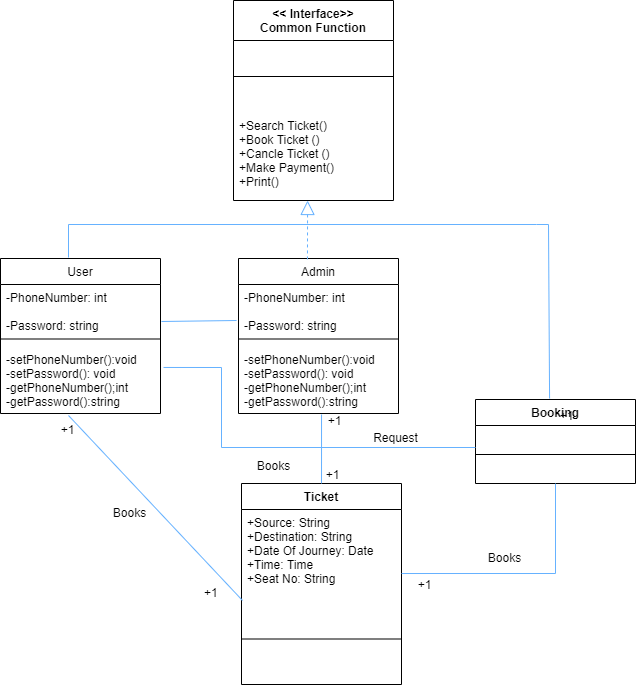

The diagram above was exported from draw.io. Its source (the exported page's mxGraphModel, read from the mxfile embedded in the PNG):
<mxGraphModel dx="1422" dy="798" grid="0" gridSize="10" guides="1" tooltips="1" connect="1" arrows="1" fold="1" page="0" pageScale="1" pageWidth="827" pageHeight="1169" math="0" shadow="0">
  <root>
    <mxCell id="WIyWlLk6GJQsqaUBKTNV-0" />
    <mxCell id="WIyWlLk6GJQsqaUBKTNV-1" parent="WIyWlLk6GJQsqaUBKTNV-0" />
    <mxCell id="0EHa-xnB4z-_lyjjbn6_-5" value="&lt;&lt; Interface&gt;&gt;&#10;Common Function" style="swimlane;fontStyle=1;align=center;verticalAlign=top;childLayout=stackLayout;horizontal=1;startSize=40;horizontalStack=0;resizeParent=1;resizeParentMax=0;resizeLast=0;collapsible=1;marginBottom=0;" parent="WIyWlLk6GJQsqaUBKTNV-1" vertex="1">
      <mxGeometry x="425" y="96" width="160" height="200" as="geometry" />
    </mxCell>
    <mxCell id="0EHa-xnB4z-_lyjjbn6_-7" value="" style="line;strokeWidth=1;fillColor=none;align=left;verticalAlign=middle;spacingTop=-1;spacingLeft=3;spacingRight=3;rotatable=0;labelPosition=right;points=[];portConstraint=eastwest;" parent="0EHa-xnB4z-_lyjjbn6_-5" vertex="1">
      <mxGeometry y="40" width="160" height="72" as="geometry" />
    </mxCell>
    <mxCell id="0EHa-xnB4z-_lyjjbn6_-8" value="+Search Ticket()&#10;+Book Ticket ()&#10;+Cancle Ticket ()&#10;+Make Payment()&#10;+Print()" style="text;strokeColor=none;fillColor=none;align=left;verticalAlign=top;spacingLeft=4;spacingRight=4;overflow=hidden;rotatable=0;points=[[0,0.5],[1,0.5]];portConstraint=eastwest;" parent="0EHa-xnB4z-_lyjjbn6_-5" vertex="1">
      <mxGeometry y="112" width="160" height="88" as="geometry" />
    </mxCell>
    <mxCell id="0EHa-xnB4z-_lyjjbn6_-13" value="Booking" style="swimlane;fontStyle=1;align=center;verticalAlign=top;childLayout=stackLayout;horizontal=1;startSize=26;horizontalStack=0;resizeParent=1;resizeParentMax=0;resizeLast=0;collapsible=1;marginBottom=0;" parent="WIyWlLk6GJQsqaUBKTNV-1" vertex="1">
      <mxGeometry x="667" y="495" width="160" height="84" as="geometry" />
    </mxCell>
    <mxCell id="0EHa-xnB4z-_lyjjbn6_-15" value="" style="line;strokeWidth=1;fillColor=none;align=left;verticalAlign=middle;spacingTop=-1;spacingLeft=3;spacingRight=3;rotatable=0;labelPosition=right;points=[];portConstraint=eastwest;" parent="0EHa-xnB4z-_lyjjbn6_-13" vertex="1">
      <mxGeometry y="26" width="160" height="58" as="geometry" />
    </mxCell>
    <mxCell id="0EHa-xnB4z-_lyjjbn6_-25" value="Ticket" style="swimlane;fontStyle=1;align=center;verticalAlign=top;childLayout=stackLayout;horizontal=1;startSize=26;horizontalStack=0;resizeParent=1;resizeParentMax=0;resizeLast=0;collapsible=1;marginBottom=0;" parent="WIyWlLk6GJQsqaUBKTNV-1" vertex="1">
      <mxGeometry x="433" y="579" width="160" height="201" as="geometry" />
    </mxCell>
    <mxCell id="0EHa-xnB4z-_lyjjbn6_-26" value="+Source: String&#10;+Destination: String&#10;+Date Of Journey: Date&#10;+Time: Time&#10;+Seat No: String" style="text;strokeColor=none;fillColor=none;align=left;verticalAlign=top;spacingLeft=4;spacingRight=4;overflow=hidden;rotatable=0;points=[[0,0.5],[1,0.5]];portConstraint=eastwest;" parent="0EHa-xnB4z-_lyjjbn6_-25" vertex="1">
      <mxGeometry y="26" width="160" height="84" as="geometry" />
    </mxCell>
    <mxCell id="0EHa-xnB4z-_lyjjbn6_-27" value="" style="line;strokeWidth=1;fillColor=none;align=left;verticalAlign=middle;spacingTop=-1;spacingLeft=3;spacingRight=3;rotatable=0;labelPosition=right;points=[];portConstraint=eastwest;" parent="0EHa-xnB4z-_lyjjbn6_-25" vertex="1">
      <mxGeometry y="110" width="160" height="91" as="geometry" />
    </mxCell>
    <mxCell id="q3GufHiayxWqhvlMrwXw-1" value="Admin" style="swimlane;fontStyle=0;align=center;verticalAlign=top;childLayout=stackLayout;horizontal=1;startSize=26;horizontalStack=0;resizeParent=1;resizeParentMax=0;resizeLast=0;collapsible=1;marginBottom=0;" vertex="1" parent="WIyWlLk6GJQsqaUBKTNV-1">
      <mxGeometry x="430" y="354" width="160" height="155" as="geometry" />
    </mxCell>
    <mxCell id="q3GufHiayxWqhvlMrwXw-2" value="-PhoneNumber: int&#10;&#10;-Password: string" style="text;strokeColor=none;fillColor=none;align=left;verticalAlign=top;spacingLeft=4;spacingRight=4;overflow=hidden;rotatable=0;points=[[0,0.5],[1,0.5]];portConstraint=eastwest;" vertex="1" parent="q3GufHiayxWqhvlMrwXw-1">
      <mxGeometry y="26" width="160" height="47" as="geometry" />
    </mxCell>
    <mxCell id="q3GufHiayxWqhvlMrwXw-3" value="" style="line;strokeWidth=1;fillColor=none;align=left;verticalAlign=middle;spacingTop=-1;spacingLeft=3;spacingRight=3;rotatable=0;labelPosition=right;points=[];portConstraint=eastwest;" vertex="1" parent="q3GufHiayxWqhvlMrwXw-1">
      <mxGeometry y="73" width="160" height="15" as="geometry" />
    </mxCell>
    <mxCell id="q3GufHiayxWqhvlMrwXw-4" value="-setPhoneNumber():void&#10;-setPassword(): void&#10;-getPhoneNumber();int&#10;-getPassword():string" style="text;strokeColor=none;fillColor=none;align=left;verticalAlign=top;spacingLeft=4;spacingRight=4;overflow=hidden;rotatable=0;points=[[0,0.5],[1,0.5]];portConstraint=eastwest;" vertex="1" parent="q3GufHiayxWqhvlMrwXw-1">
      <mxGeometry y="88" width="160" height="67" as="geometry" />
    </mxCell>
    <mxCell id="q3GufHiayxWqhvlMrwXw-5" value="User" style="swimlane;fontStyle=0;align=center;verticalAlign=top;childLayout=stackLayout;horizontal=1;startSize=26;horizontalStack=0;resizeParent=1;resizeParentMax=0;resizeLast=0;collapsible=1;marginBottom=0;" vertex="1" parent="WIyWlLk6GJQsqaUBKTNV-1">
      <mxGeometry x="192" y="354" width="160" height="155" as="geometry" />
    </mxCell>
    <mxCell id="q3GufHiayxWqhvlMrwXw-6" value="-PhoneNumber: int&#10;&#10;-Password: string" style="text;strokeColor=none;fillColor=none;align=left;verticalAlign=top;spacingLeft=4;spacingRight=4;overflow=hidden;rotatable=0;points=[[0,0.5],[1,0.5]];portConstraint=eastwest;" vertex="1" parent="q3GufHiayxWqhvlMrwXw-5">
      <mxGeometry y="26" width="160" height="47" as="geometry" />
    </mxCell>
    <mxCell id="q3GufHiayxWqhvlMrwXw-7" value="" style="line;strokeWidth=1;fillColor=none;align=left;verticalAlign=middle;spacingTop=-1;spacingLeft=3;spacingRight=3;rotatable=0;labelPosition=right;points=[];portConstraint=eastwest;" vertex="1" parent="q3GufHiayxWqhvlMrwXw-5">
      <mxGeometry y="73" width="160" height="15" as="geometry" />
    </mxCell>
    <mxCell id="q3GufHiayxWqhvlMrwXw-8" value="-setPhoneNumber():void&#10;-setPassword(): void&#10;-getPhoneNumber();int&#10;-getPassword():string" style="text;strokeColor=none;fillColor=none;align=left;verticalAlign=top;spacingLeft=4;spacingRight=4;overflow=hidden;rotatable=0;points=[[0,0.5],[1,0.5]];portConstraint=eastwest;" vertex="1" parent="q3GufHiayxWqhvlMrwXw-5">
      <mxGeometry y="88" width="160" height="67" as="geometry" />
    </mxCell>
    <mxCell id="q3GufHiayxWqhvlMrwXw-9" value="" style="endArrow=none;html=1;entryX=0.463;entryY=-0.012;entryDx=0;entryDy=0;entryPerimeter=0;rounded=0;strokeColor=#66B2FF;" edge="1" parent="WIyWlLk6GJQsqaUBKTNV-1" target="0EHa-xnB4z-_lyjjbn6_-13">
      <mxGeometry width="50" height="50" relative="1" as="geometry">
        <mxPoint x="260" y="353" as="sourcePoint" />
        <mxPoint x="751" y="320" as="targetPoint" />
        <Array as="points">
          <mxPoint x="260" y="320" />
          <mxPoint x="728" y="320" />
          <mxPoint x="740" y="320" />
        </Array>
      </mxGeometry>
    </mxCell>
    <mxCell id="q3GufHiayxWqhvlMrwXw-14" value="" style="endArrow=none;html=1;strokeColor=#66B2FF;exitX=0.425;exitY=1.03;exitDx=0;exitDy=0;exitPerimeter=0;" edge="1" parent="WIyWlLk6GJQsqaUBKTNV-1" source="q3GufHiayxWqhvlMrwXw-8">
      <mxGeometry width="50" height="50" relative="1" as="geometry">
        <mxPoint x="373" y="486" as="sourcePoint" />
        <mxPoint x="434" y="696" as="targetPoint" />
      </mxGeometry>
    </mxCell>
    <mxCell id="q3GufHiayxWqhvlMrwXw-15" value="+1" style="text;html=1;align=center;verticalAlign=middle;resizable=0;points=[];autosize=1;strokeColor=none;" vertex="1" parent="WIyWlLk6GJQsqaUBKTNV-1">
      <mxGeometry x="247" y="516" width="24" height="18" as="geometry" />
    </mxCell>
    <mxCell id="q3GufHiayxWqhvlMrwXw-16" value="&lt;span style=&quot;color: rgb(0, 0, 0); font-family: helvetica; font-size: 12px; font-style: normal; font-weight: 400; letter-spacing: normal; text-align: center; text-indent: 0px; text-transform: none; word-spacing: 0px; background-color: rgb(255, 255, 255); display: inline; float: none;&quot;&gt;+1&lt;/span&gt;" style="text;whiteSpace=wrap;html=1;" vertex="1" parent="WIyWlLk6GJQsqaUBKTNV-1">
      <mxGeometry x="394" y="675" width="34" height="28" as="geometry" />
    </mxCell>
    <mxCell id="q3GufHiayxWqhvlMrwXw-17" value="Books" style="text;html=1;align=center;verticalAlign=middle;resizable=0;points=[];autosize=1;strokeColor=none;" vertex="1" parent="WIyWlLk6GJQsqaUBKTNV-1">
      <mxGeometry x="299" y="599" width="43" height="18" as="geometry" />
    </mxCell>
    <mxCell id="q3GufHiayxWqhvlMrwXw-18" value="" style="endArrow=none;html=1;strokeColor=#66B2FF;entryX=0.5;entryY=1;entryDx=0;entryDy=0;rounded=0;exitX=1;exitY=0.762;exitDx=0;exitDy=0;exitPerimeter=0;" edge="1" parent="WIyWlLk6GJQsqaUBKTNV-1" source="0EHa-xnB4z-_lyjjbn6_-26" target="0EHa-xnB4z-_lyjjbn6_-13">
      <mxGeometry width="50" height="50" relative="1" as="geometry">
        <mxPoint x="598" y="692" as="sourcePoint" />
        <mxPoint x="640" y="436" as="targetPoint" />
        <Array as="points">
          <mxPoint x="747" y="669" />
        </Array>
      </mxGeometry>
    </mxCell>
    <mxCell id="q3GufHiayxWqhvlMrwXw-19" value="+1" style="text;html=1;align=center;verticalAlign=middle;resizable=0;points=[];autosize=1;strokeColor=none;" vertex="1" parent="WIyWlLk6GJQsqaUBKTNV-1">
      <mxGeometry x="746" y="502" width="24" height="18" as="geometry" />
    </mxCell>
    <mxCell id="q3GufHiayxWqhvlMrwXw-20" value="+1" style="text;html=1;align=center;verticalAlign=middle;resizable=0;points=[];autosize=1;strokeColor=none;" vertex="1" parent="WIyWlLk6GJQsqaUBKTNV-1">
      <mxGeometry x="604" y="670.5" width="24" height="18" as="geometry" />
    </mxCell>
    <mxCell id="q3GufHiayxWqhvlMrwXw-21" value="" style="endArrow=none;html=1;strokeColor=#66B2FF;exitX=1.019;exitY=0.313;exitDx=0;exitDy=0;exitPerimeter=0;rounded=0;" edge="1" parent="WIyWlLk6GJQsqaUBKTNV-1" source="q3GufHiayxWqhvlMrwXw-8">
      <mxGeometry width="50" height="50" relative="1" as="geometry">
        <mxPoint x="390" y="542" as="sourcePoint" />
        <mxPoint x="667" y="543" as="targetPoint" />
        <Array as="points">
          <mxPoint x="413" y="463" />
          <mxPoint x="413" y="543" />
        </Array>
      </mxGeometry>
    </mxCell>
    <mxCell id="q3GufHiayxWqhvlMrwXw-22" value="" style="endArrow=none;html=1;strokeColor=#66B2FF;exitX=1.006;exitY=0.787;exitDx=0;exitDy=0;exitPerimeter=0;entryX=-0.012;entryY=0.766;entryDx=0;entryDy=0;entryPerimeter=0;" edge="1" parent="WIyWlLk6GJQsqaUBKTNV-1" source="q3GufHiayxWqhvlMrwXw-6" target="q3GufHiayxWqhvlMrwXw-2">
      <mxGeometry width="50" height="50" relative="1" as="geometry">
        <mxPoint x="440" y="486" as="sourcePoint" />
        <mxPoint x="490" y="436" as="targetPoint" />
      </mxGeometry>
    </mxCell>
    <mxCell id="q3GufHiayxWqhvlMrwXw-23" value="" style="endArrow=block;dashed=1;endFill=0;endSize=12;html=1;strokeColor=#66B2FF;entryX=0.463;entryY=1;entryDx=0;entryDy=0;entryPerimeter=0;exitX=0.431;exitY=0.006;exitDx=0;exitDy=0;exitPerimeter=0;" edge="1" parent="WIyWlLk6GJQsqaUBKTNV-1" source="q3GufHiayxWqhvlMrwXw-1" target="0EHa-xnB4z-_lyjjbn6_-8">
      <mxGeometry width="160" relative="1" as="geometry">
        <mxPoint x="499" y="349" as="sourcePoint" />
        <mxPoint x="545" y="461" as="targetPoint" />
      </mxGeometry>
    </mxCell>
    <mxCell id="q3GufHiayxWqhvlMrwXw-24" value="" style="endArrow=none;html=1;strokeColor=#66B2FF;entryX=0.519;entryY=1.015;entryDx=0;entryDy=0;entryPerimeter=0;" edge="1" parent="WIyWlLk6GJQsqaUBKTNV-1" source="0EHa-xnB4z-_lyjjbn6_-25" target="q3GufHiayxWqhvlMrwXw-4">
      <mxGeometry width="50" height="50" relative="1" as="geometry">
        <mxPoint x="440" y="486" as="sourcePoint" />
        <mxPoint x="490" y="436" as="targetPoint" />
      </mxGeometry>
    </mxCell>
    <mxCell id="q3GufHiayxWqhvlMrwXw-25" value="Request" style="text;html=1;align=center;verticalAlign=middle;resizable=0;points=[];autosize=1;strokeColor=none;" vertex="1" parent="WIyWlLk6GJQsqaUBKTNV-1">
      <mxGeometry x="559" y="524" width="55" height="18" as="geometry" />
    </mxCell>
    <mxCell id="q3GufHiayxWqhvlMrwXw-26" value="Books" style="text;html=1;align=center;verticalAlign=middle;resizable=0;points=[];autosize=1;strokeColor=none;" vertex="1" parent="WIyWlLk6GJQsqaUBKTNV-1">
      <mxGeometry x="443" y="552" width="43" height="18" as="geometry" />
    </mxCell>
    <mxCell id="q3GufHiayxWqhvlMrwXw-27" value="+1" style="text;html=1;align=center;verticalAlign=middle;resizable=0;points=[];autosize=1;strokeColor=none;" vertex="1" parent="WIyWlLk6GJQsqaUBKTNV-1">
      <mxGeometry x="512" y="561" width="24" height="18" as="geometry" />
    </mxCell>
    <mxCell id="q3GufHiayxWqhvlMrwXw-28" value="+1" style="text;html=1;align=center;verticalAlign=middle;resizable=0;points=[];autosize=1;strokeColor=none;" vertex="1" parent="WIyWlLk6GJQsqaUBKTNV-1">
      <mxGeometry x="514" y="507" width="24" height="18" as="geometry" />
    </mxCell>
    <mxCell id="q3GufHiayxWqhvlMrwXw-30" value="Books" style="text;html=1;align=center;verticalAlign=middle;resizable=0;points=[];autosize=1;strokeColor=none;" vertex="1" parent="WIyWlLk6GJQsqaUBKTNV-1">
      <mxGeometry x="674" y="644" width="43" height="18" as="geometry" />
    </mxCell>
  </root>
</mxGraphModel>